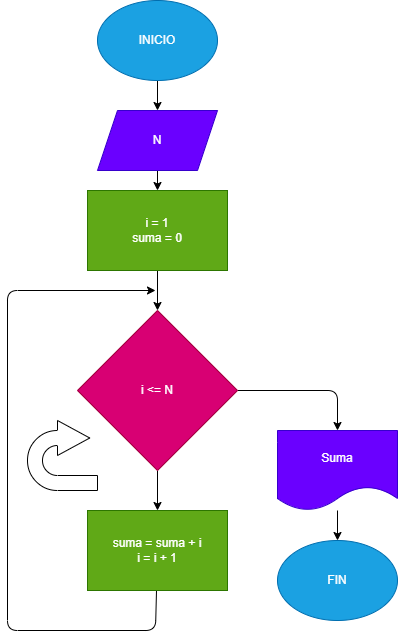

The diagram above was exported from draw.io. Its source (the exported page's mxGraphModel, read from the mxfile embedded in the PNG):
<mxGraphModel dx="1168" dy="637" grid="1" gridSize="10" guides="1" tooltips="1" connect="1" arrows="1" fold="1" page="1" pageScale="1" pageWidth="827" pageHeight="1169" background="#ffffff" math="0" shadow="0">
  <root>
    <mxCell id="0" />
    <mxCell id="1" parent="0" />
    <mxCell id="19" style="edgeStyle=none;html=1;entryX=0.5;entryY=0;entryDx=0;entryDy=0;strokeColor=#000000;" edge="1" parent="1" source="2" target="3">
      <mxGeometry relative="1" as="geometry" />
    </mxCell>
    <mxCell id="2" value="INICIO" style="ellipse;whiteSpace=wrap;html=1;fillColor=#1ba1e2;fontColor=#ffffff;strokeColor=#006EAF;" vertex="1" parent="1">
      <mxGeometry x="180" y="10" width="120" height="80" as="geometry" />
    </mxCell>
    <mxCell id="17" value="" style="edgeStyle=none;html=1;strokeColor=#000000;" edge="1" parent="1" source="3" target="4">
      <mxGeometry relative="1" as="geometry" />
    </mxCell>
    <mxCell id="3" value="N" style="shape=parallelogram;perimeter=parallelogramPerimeter;whiteSpace=wrap;html=1;fixedSize=1;fillColor=#6a00ff;fontColor=#ffffff;strokeColor=#3700CC;" vertex="1" parent="1">
      <mxGeometry x="180" y="120" width="120" height="60" as="geometry" />
    </mxCell>
    <mxCell id="16" value="" style="edgeStyle=none;html=1;strokeColor=#000000;" edge="1" parent="1" source="4" target="5">
      <mxGeometry relative="1" as="geometry" />
    </mxCell>
    <mxCell id="4" value="i = 1&lt;br&gt;suma = 0" style="rounded=0;whiteSpace=wrap;html=1;fillColor=#60a917;fontColor=#ffffff;strokeColor=#2D7600;" vertex="1" parent="1">
      <mxGeometry x="170" y="200" width="140" height="80" as="geometry" />
    </mxCell>
    <mxCell id="13" style="edgeStyle=none;html=1;entryX=0.5;entryY=0;entryDx=0;entryDy=0;strokeColor=#000000;" edge="1" parent="1" source="5" target="6">
      <mxGeometry relative="1" as="geometry">
        <Array as="points">
          <mxPoint x="420" y="400" />
        </Array>
      </mxGeometry>
    </mxCell>
    <mxCell id="14" value="" style="edgeStyle=none;html=1;strokeColor=#000000;" edge="1" parent="1" source="5" target="8">
      <mxGeometry relative="1" as="geometry" />
    </mxCell>
    <mxCell id="5" value="i &amp;lt;= N" style="rhombus;whiteSpace=wrap;html=1;fillColor=#d80073;fontColor=#ffffff;strokeColor=#A50040;" vertex="1" parent="1">
      <mxGeometry x="160" y="320" width="160" height="160" as="geometry" />
    </mxCell>
    <mxCell id="12" value="" style="edgeStyle=none;html=1;strokeColor=#000000;" edge="1" parent="1" source="6" target="7">
      <mxGeometry relative="1" as="geometry" />
    </mxCell>
    <mxCell id="6" value="Suma" style="shape=document;whiteSpace=wrap;html=1;boundedLbl=1;fillColor=#6a00ff;fontColor=#ffffff;strokeColor=#3700CC;" vertex="1" parent="1">
      <mxGeometry x="360" y="440" width="120" height="80" as="geometry" />
    </mxCell>
    <mxCell id="7" value="FIN" style="ellipse;whiteSpace=wrap;html=1;fillColor=#1ba1e2;fontColor=#ffffff;strokeColor=#006EAF;" vertex="1" parent="1">
      <mxGeometry x="360" y="550" width="120" height="80" as="geometry" />
    </mxCell>
    <mxCell id="15" style="edgeStyle=none;html=1;strokeColor=#000000;" edge="1" parent="1" source="8">
      <mxGeometry relative="1" as="geometry">
        <mxPoint x="238" y="300" as="targetPoint" />
        <Array as="points">
          <mxPoint x="238" y="640" />
          <mxPoint x="90" y="640" />
          <mxPoint x="90" y="300" />
        </Array>
      </mxGeometry>
    </mxCell>
    <mxCell id="8" value="suma = suma + i&lt;br&gt;i = i + 1" style="rounded=0;whiteSpace=wrap;html=1;fillColor=#60a917;fontColor=#ffffff;strokeColor=#2D7600;" vertex="1" parent="1">
      <mxGeometry x="170" y="520" width="140" height="80" as="geometry" />
    </mxCell>
    <mxCell id="24" value="" style="html=1;shadow=0;dashed=0;align=center;verticalAlign=middle;shape=mxgraph.arrows2.uTurnArrow;dy=7.5;arrowHead=35;dx2=32.25;rotation=0;" vertex="1" parent="1">
      <mxGeometry x="110" y="430" width="70" height="70" as="geometry" />
    </mxCell>
  </root>
</mxGraphModel>